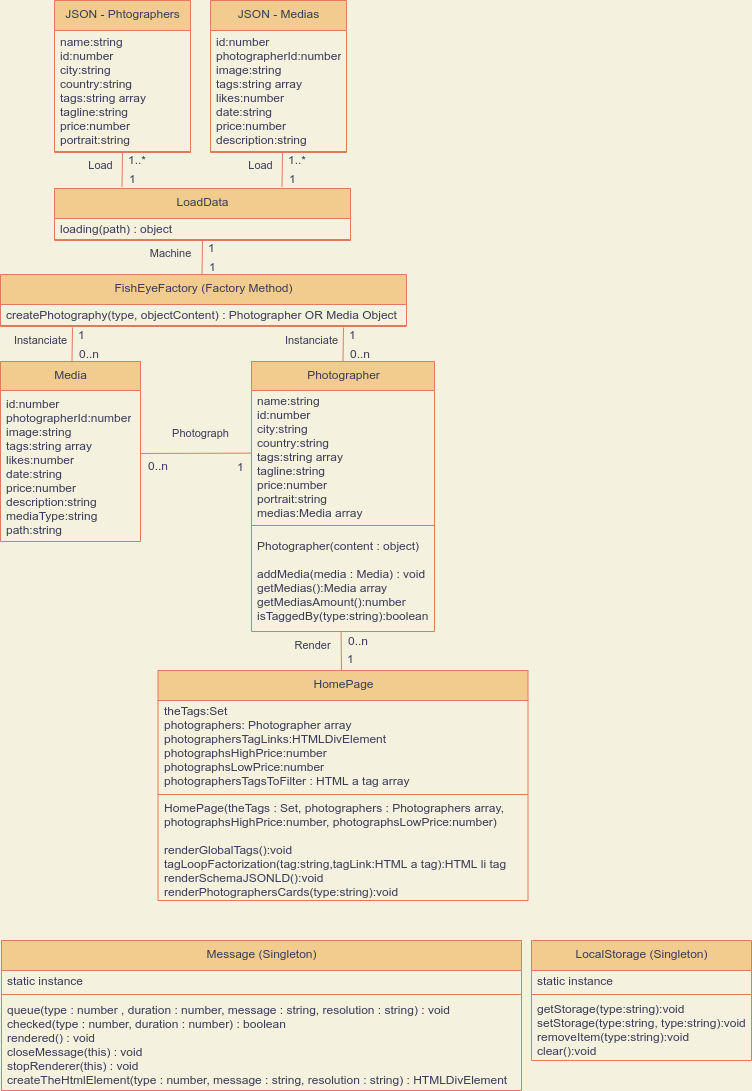

The diagram above was exported from draw.io. Its source (the exported page's mxGraphModel, read from the mxfile embedded in the PNG):
<mxGraphModel dx="564" dy="1160" grid="1" gridSize="10" guides="1" tooltips="1" connect="1" arrows="1" fold="1" page="1" pageScale="1" pageWidth="827" pageHeight="1169" background="#F4F1DE" math="0" shadow="0">
  <root>
    <mxCell id="0" />
    <mxCell id="1" parent="0" />
    <mxCell id="5" value="Message (Singleton)" style="swimlane;fontStyle=0;align=center;verticalAlign=top;childLayout=stackLayout;horizontal=1;startSize=30;horizontalStack=0;resizeParent=1;resizeParentMax=0;resizeLast=0;collapsible=0;marginBottom=0;html=1;fillColor=#F2CC8F;strokeColor=#E07A5F;fontColor=#393C56;" parent="1" vertex="1">
      <mxGeometry x="8" y="960" width="520" height="150" as="geometry" />
    </mxCell>
    <mxCell id="7" value="static instance" style="text;html=1;strokeColor=none;fillColor=none;align=left;verticalAlign=middle;spacingLeft=4;spacingRight=4;overflow=hidden;rotatable=0;points=[[0,0.5],[1,0.5]];portConstraint=eastwest;fontColor=#393C56;" parent="5" vertex="1">
      <mxGeometry y="30" width="520" height="20" as="geometry" />
    </mxCell>
    <mxCell id="10" value="" style="line;strokeWidth=1;fillColor=none;align=left;verticalAlign=middle;spacingTop=-1;spacingLeft=3;spacingRight=3;rotatable=0;labelPosition=right;points=[];portConstraint=eastwest;labelBackgroundColor=#F4F1DE;strokeColor=#E07A5F;fontColor=#393C56;" parent="5" vertex="1">
      <mxGeometry y="50" width="520" height="8" as="geometry" />
    </mxCell>
    <mxCell id="12" value="&lt;div&gt;queue(type : number , duration : number, message : string, resolution : string) : void&lt;/div&gt;&lt;div&gt;checked(type : number, duration : number) : boolean&lt;/div&gt;&lt;div&gt;rendered() : void&lt;br&gt;closeMessage(this) : void&lt;/div&gt;&lt;div&gt;stopRenderer(this) : void&lt;/div&gt;&lt;div&gt;createTheHtmlElement(type : number, message : string, resolution : string) : HTMLDivElement&lt;/div&gt;" style="text;html=1;strokeColor=none;fillColor=none;align=left;verticalAlign=middle;spacingLeft=4;spacingRight=4;overflow=hidden;rotatable=0;points=[[0,0.5],[1,0.5]];portConstraint=eastwest;fontColor=#393C56;" parent="5" vertex="1">
      <mxGeometry y="58" width="520" height="92" as="geometry" />
    </mxCell>
    <mxCell id="13" value="&lt;div&gt;JSON - Phtographers&lt;/div&gt;&lt;div&gt;&lt;br&gt;&lt;/div&gt;" style="swimlane;fontStyle=0;align=center;verticalAlign=top;childLayout=stackLayout;horizontal=1;startSize=30;horizontalStack=0;resizeParent=1;resizeParentMax=0;resizeLast=0;collapsible=0;marginBottom=0;html=1;fillColor=#F2CC8F;strokeColor=#E07A5F;fontColor=#393C56;" parent="1" vertex="1">
      <mxGeometry x="61" y="20" width="136" height="152" as="geometry" />
    </mxCell>
    <mxCell id="14" value="&lt;div&gt;name:string&lt;/div&gt;&lt;div&gt;id:number&lt;/div&gt;&lt;div&gt;city:string&lt;/div&gt;&lt;div&gt;country:string&lt;/div&gt;&lt;div&gt;tags:string array&amp;nbsp;&lt;/div&gt;&lt;div&gt;tagline:string&lt;/div&gt;&lt;div&gt;price:number&lt;/div&gt;&lt;div&gt;portrait:string&lt;/div&gt;" style="text;html=1;strokeColor=none;fillColor=none;align=left;verticalAlign=middle;spacingLeft=4;spacingRight=4;overflow=hidden;rotatable=0;points=[[0,0.5],[1,0.5]];portConstraint=eastwest;fontColor=#393C56;" parent="13" vertex="1">
      <mxGeometry y="30" width="136" height="120" as="geometry" />
    </mxCell>
    <mxCell id="15" value="" style="line;strokeWidth=1;fillColor=none;align=left;verticalAlign=middle;spacingTop=-1;spacingLeft=3;spacingRight=3;rotatable=0;labelPosition=right;points=[];portConstraint=eastwest;labelBackgroundColor=#F4F1DE;strokeColor=#E07A5F;fontColor=#393C56;" parent="13" vertex="1">
      <mxGeometry y="150" width="136" height="2" as="geometry" />
    </mxCell>
    <mxCell id="17" value="&lt;div&gt;JSON - Medias&lt;/div&gt;&lt;div&gt;&lt;br&gt;&lt;/div&gt;" style="swimlane;fontStyle=0;align=center;verticalAlign=top;childLayout=stackLayout;horizontal=1;startSize=30;horizontalStack=0;resizeParent=1;resizeParentMax=0;resizeLast=0;collapsible=0;marginBottom=0;html=1;fillColor=#F2CC8F;strokeColor=#E07A5F;fontColor=#393C56;" parent="1" vertex="1">
      <mxGeometry x="217" y="20" width="136" height="152" as="geometry" />
    </mxCell>
    <mxCell id="18" value="&lt;div&gt;id:number&lt;/div&gt;&lt;div&gt;photographerId:number&lt;/div&gt;&lt;div&gt;image:string&lt;/div&gt;&lt;div&gt;tags:string array&lt;/div&gt;&lt;div&gt;likes:number&lt;/div&gt;&lt;div&gt;date:string&lt;/div&gt;&lt;div&gt;price:number&lt;/div&gt;&lt;div&gt;description:string&lt;/div&gt;" style="text;html=1;strokeColor=none;fillColor=none;align=left;verticalAlign=middle;spacingLeft=4;spacingRight=4;overflow=hidden;rotatable=0;points=[[0,0.5],[1,0.5]];portConstraint=eastwest;fontColor=#393C56;" parent="17" vertex="1">
      <mxGeometry y="30" width="136" height="120" as="geometry" />
    </mxCell>
    <mxCell id="19" value="" style="line;strokeWidth=1;fillColor=none;align=left;verticalAlign=middle;spacingTop=-1;spacingLeft=3;spacingRight=3;rotatable=0;labelPosition=right;points=[];portConstraint=eastwest;labelBackgroundColor=#F4F1DE;strokeColor=#E07A5F;fontColor=#393C56;" parent="17" vertex="1">
      <mxGeometry y="150" width="136" height="2" as="geometry" />
    </mxCell>
    <mxCell id="20" value="&lt;div&gt;LoadData&lt;br&gt;&lt;/div&gt;" style="swimlane;fontStyle=0;align=center;verticalAlign=top;childLayout=stackLayout;horizontal=1;startSize=30;horizontalStack=0;resizeParent=1;resizeParentMax=0;resizeLast=0;collapsible=0;marginBottom=0;html=1;fillColor=#F2CC8F;strokeColor=#E07A5F;fontColor=#393C56;" parent="1" vertex="1">
      <mxGeometry x="61" y="208" width="296" height="52" as="geometry" />
    </mxCell>
    <mxCell id="21" value="&lt;div&gt;loading(path) : object&lt;/div&gt;" style="text;html=1;strokeColor=none;fillColor=none;align=left;verticalAlign=middle;spacingLeft=4;spacingRight=4;overflow=hidden;rotatable=0;points=[[0,0.5],[1,0.5]];portConstraint=eastwest;fontColor=#393C56;" parent="20" vertex="1">
      <mxGeometry y="30" width="296" height="20" as="geometry" />
    </mxCell>
    <mxCell id="22" value="" style="line;strokeWidth=1;fillColor=none;align=left;verticalAlign=middle;spacingTop=-1;spacingLeft=3;spacingRight=3;rotatable=0;labelPosition=right;points=[];portConstraint=eastwest;labelBackgroundColor=#F4F1DE;strokeColor=#E07A5F;fontColor=#393C56;" parent="20" vertex="1">
      <mxGeometry y="50" width="296" height="2" as="geometry" />
    </mxCell>
    <mxCell id="23" value="Load" style="endArrow=none;html=1;rounded=0;align=center;verticalAlign=top;endFill=0;labelBackgroundColor=none;exitX=0.228;exitY=-0.03;exitDx=0;exitDy=0;exitPerimeter=0;fillColor=#F2CC8F;strokeColor=#E07A5F;fontColor=#393C56;" parent="1" source="20" target="15" edge="1">
      <mxGeometry x="1" y="22" relative="1" as="geometry">
        <mxPoint x="129" y="210" as="sourcePoint" />
        <mxPoint x="177" y="190" as="targetPoint" />
        <mxPoint as="offset" />
      </mxGeometry>
    </mxCell>
    <mxCell id="24" value="1..*" style="resizable=0;html=1;align=left;verticalAlign=bottom;labelBackgroundColor=none;fillColor=#F2CC8F;strokeColor=#E07A5F;fontColor=#393C56;" parent="23" connectable="0" vertex="1">
      <mxGeometry x="-1" relative="1" as="geometry">
        <mxPoint x="4.0600000000000005" y="-17.97999999999999" as="offset" />
      </mxGeometry>
    </mxCell>
    <mxCell id="25" value="1" style="resizable=0;html=1;align=left;verticalAlign=top;labelBackgroundColor=none;fillColor=#F2CC8F;strokeColor=#E07A5F;fontColor=#393C56;" parent="23" connectable="0" vertex="1">
      <mxGeometry x="-1" relative="1" as="geometry">
        <mxPoint x="5.0600000000000005" y="-20.980000000000004" as="offset" />
      </mxGeometry>
    </mxCell>
    <mxCell id="35" value="Load" style="endArrow=none;html=1;rounded=0;align=center;verticalAlign=top;endFill=0;labelBackgroundColor=none;exitX=0.228;exitY=-0.03;exitDx=0;exitDy=0;exitPerimeter=0;fillColor=#F2CC8F;strokeColor=#E07A5F;fontColor=#393C56;" parent="1" edge="1">
      <mxGeometry x="1" y="22" relative="1" as="geometry">
        <mxPoint x="288.48800000000006" y="206.43999999999994" as="sourcePoint" />
        <mxPoint x="288.9855530474041" y="172" as="targetPoint" />
        <mxPoint as="offset" />
      </mxGeometry>
    </mxCell>
    <mxCell id="36" value="1..*" style="resizable=0;html=1;align=left;verticalAlign=bottom;labelBackgroundColor=none;fillColor=#F2CC8F;strokeColor=#E07A5F;fontColor=#393C56;" parent="35" connectable="0" vertex="1">
      <mxGeometry x="-1" relative="1" as="geometry">
        <mxPoint x="4.0600000000000005" y="-17.97999999999999" as="offset" />
      </mxGeometry>
    </mxCell>
    <mxCell id="37" value="1" style="resizable=0;html=1;align=left;verticalAlign=top;labelBackgroundColor=none;fillColor=#F2CC8F;strokeColor=#E07A5F;fontColor=#393C56;" parent="35" connectable="0" vertex="1">
      <mxGeometry x="-1" relative="1" as="geometry">
        <mxPoint x="5.0600000000000005" y="-20.980000000000004" as="offset" />
      </mxGeometry>
    </mxCell>
    <mxCell id="38" value="&lt;div&gt;FishEyeFactory (Factory Method)&lt;br&gt;&lt;/div&gt;" style="swimlane;fontStyle=0;align=center;verticalAlign=top;childLayout=stackLayout;horizontal=1;startSize=30;horizontalStack=0;resizeParent=1;resizeParentMax=0;resizeLast=0;collapsible=0;marginBottom=0;html=1;fillColor=#F2CC8F;strokeColor=#E07A5F;fontColor=#393C56;" parent="1" vertex="1">
      <mxGeometry x="7" y="294" width="406" height="52" as="geometry" />
    </mxCell>
    <mxCell id="39" value="&lt;div&gt;createPhotography(type, objectContent) : Photographer OR Media Object&lt;/div&gt;" style="text;html=1;strokeColor=none;fillColor=none;align=left;verticalAlign=middle;spacingLeft=4;spacingRight=4;overflow=hidden;rotatable=0;points=[[0,0.5],[1,0.5]];portConstraint=eastwest;fontColor=#393C56;" parent="38" vertex="1">
      <mxGeometry y="30" width="406" height="20" as="geometry" />
    </mxCell>
    <mxCell id="40" value="" style="line;strokeWidth=1;fillColor=none;align=left;verticalAlign=middle;spacingTop=-1;spacingLeft=3;spacingRight=3;rotatable=0;labelPosition=right;points=[];portConstraint=eastwest;labelBackgroundColor=#F4F1DE;strokeColor=#E07A5F;fontColor=#393C56;" parent="38" vertex="1">
      <mxGeometry y="50" width="406" height="2" as="geometry" />
    </mxCell>
    <mxCell id="41" value="Machine" style="endArrow=none;html=1;rounded=0;align=center;verticalAlign=top;endFill=0;labelBackgroundColor=none;exitX=0.228;exitY=-0.03;exitDx=0;exitDy=0;exitPerimeter=0;fillColor=#F2CC8F;strokeColor=#E07A5F;fontColor=#393C56;" parent="1" edge="1">
      <mxGeometry x="0.9732" y="32" relative="1" as="geometry">
        <mxPoint x="208.48800000000006" y="294.4399999999998" as="sourcePoint" />
        <mxPoint x="208.9855530474041" y="260" as="targetPoint" />
        <mxPoint as="offset" />
      </mxGeometry>
    </mxCell>
    <mxCell id="42" value="1" style="resizable=0;html=1;align=left;verticalAlign=bottom;labelBackgroundColor=none;fillColor=#F2CC8F;strokeColor=#E07A5F;fontColor=#393C56;" parent="41" connectable="0" vertex="1">
      <mxGeometry x="-1" relative="1" as="geometry">
        <mxPoint x="4.0600000000000005" y="-17.97999999999999" as="offset" />
      </mxGeometry>
    </mxCell>
    <mxCell id="43" value="1" style="resizable=0;html=1;align=left;verticalAlign=top;labelBackgroundColor=none;fillColor=#F2CC8F;strokeColor=#E07A5F;fontColor=#393C56;" parent="41" connectable="0" vertex="1">
      <mxGeometry x="-1" relative="1" as="geometry">
        <mxPoint x="5.0600000000000005" y="-20.980000000000004" as="offset" />
      </mxGeometry>
    </mxCell>
    <mxCell id="47" value="Instanciate" style="endArrow=none;html=1;rounded=0;align=center;verticalAlign=top;endFill=0;labelBackgroundColor=none;exitX=0.228;exitY=-0.03;exitDx=0;exitDy=0;exitPerimeter=0;fillColor=#F2CC8F;strokeColor=#E07A5F;fontColor=#393C56;" parent="1" edge="1">
      <mxGeometry x="0.9732" y="32" relative="1" as="geometry">
        <mxPoint x="78.48800000000006" y="381.4399999999998" as="sourcePoint" />
        <mxPoint x="78.98555304740421" y="347" as="targetPoint" />
        <mxPoint as="offset" />
      </mxGeometry>
    </mxCell>
    <mxCell id="48" value="1" style="resizable=0;html=1;align=left;verticalAlign=bottom;labelBackgroundColor=none;fillColor=#F2CC8F;strokeColor=#E07A5F;fontColor=#393C56;" parent="47" connectable="0" vertex="1">
      <mxGeometry x="-1" relative="1" as="geometry">
        <mxPoint x="4.0600000000000005" y="-17.97999999999999" as="offset" />
      </mxGeometry>
    </mxCell>
    <mxCell id="49" value="0..n" style="resizable=0;html=1;align=left;verticalAlign=top;labelBackgroundColor=none;fillColor=#F2CC8F;strokeColor=#E07A5F;fontColor=#393C56;" parent="47" connectable="0" vertex="1">
      <mxGeometry x="-1" relative="1" as="geometry">
        <mxPoint x="5.0600000000000005" y="-20.980000000000004" as="offset" />
      </mxGeometry>
    </mxCell>
    <mxCell id="51" value="Media" style="swimlane;fontStyle=0;align=center;verticalAlign=top;childLayout=stackLayout;horizontal=1;startSize=29;horizontalStack=0;resizeParent=1;resizeParentMax=0;resizeLast=0;collapsible=0;marginBottom=0;html=1;fillColor=#F2CC8F;strokeColor=#E07A5F;fontColor=#393C56;" parent="1" vertex="1">
      <mxGeometry x="7" y="381" width="140" height="180" as="geometry" />
    </mxCell>
    <mxCell id="53" value="&lt;div&gt;id:number&lt;/div&gt;&lt;div&gt;photographerId:number&lt;/div&gt;&lt;div&gt;image:string&lt;/div&gt;&lt;div&gt;tags:string array&lt;/div&gt;&lt;div&gt;likes:number&lt;/div&gt;&lt;div&gt;date:string&lt;/div&gt;&lt;div&gt;price:number&lt;/div&gt;&lt;div&gt;description:string&lt;/div&gt;&lt;div&gt;mediaType:string&lt;/div&gt;&lt;div&gt;path:string&lt;/div&gt;" style="text;html=1;strokeColor=none;fillColor=none;align=left;verticalAlign=middle;spacingLeft=4;spacingRight=4;overflow=hidden;rotatable=0;points=[[0,0.5],[1,0.5]];portConstraint=eastwest;fontColor=#393C56;" parent="51" vertex="1">
      <mxGeometry y="29" width="140" height="151" as="geometry" />
    </mxCell>
    <mxCell id="59" value="Photographer" style="swimlane;fontStyle=0;align=center;verticalAlign=top;childLayout=stackLayout;horizontal=1;startSize=29;horizontalStack=0;resizeParent=1;resizeParentMax=0;resizeLast=0;collapsible=0;marginBottom=0;html=1;fillColor=#F2CC8F;strokeColor=#E07A5F;fontColor=#393C56;" parent="1" vertex="1">
      <mxGeometry x="258" y="381" width="183" height="270" as="geometry" />
    </mxCell>
    <mxCell id="60" value="&lt;div&gt;name:string&lt;/div&gt;&lt;div&gt;id:number&lt;/div&gt;&lt;div&gt;city:string&lt;/div&gt;&lt;div&gt;country:string&lt;/div&gt;&lt;div&gt;tags:string array&amp;nbsp;&lt;/div&gt;&lt;div&gt;tagline:string&lt;/div&gt;&lt;div&gt;price:number&lt;/div&gt;&lt;div&gt;portrait:string&lt;/div&gt;&lt;div&gt;medias:Media array&lt;/div&gt;" style="text;html=1;strokeColor=none;fillColor=none;align=left;verticalAlign=middle;spacingLeft=4;spacingRight=4;overflow=hidden;rotatable=0;points=[[0,0.5],[1,0.5]];portConstraint=eastwest;fontColor=#393C56;" parent="59" vertex="1">
      <mxGeometry y="29" width="183" height="131" as="geometry" />
    </mxCell>
    <mxCell id="61" value="" style="line;strokeWidth=1;fillColor=none;align=left;verticalAlign=middle;spacingTop=-1;spacingLeft=3;spacingRight=3;rotatable=0;labelPosition=right;points=[];portConstraint=eastwest;labelBackgroundColor=#F4F1DE;strokeColor=#E07A5F;fontColor=#393C56;" parent="59" vertex="1">
      <mxGeometry y="160" width="183" height="8" as="geometry" />
    </mxCell>
    <mxCell id="62" value="&lt;div&gt;Photographer(content : object)&lt;/div&gt;&lt;div&gt;&lt;br&gt;addMedia(media : Media) : void&lt;/div&gt;&lt;div&gt;getMedias():Media array&lt;br&gt;getMediasAmount():number&lt;/div&gt;&lt;div&gt;isTaggedBy(type:string):boolean&lt;/div&gt;" style="text;html=1;strokeColor=none;fillColor=none;align=left;verticalAlign=middle;spacingLeft=4;spacingRight=4;overflow=hidden;rotatable=0;points=[[0,0.5],[1,0.5]];portConstraint=eastwest;fontColor=#393C56;" parent="59" vertex="1">
      <mxGeometry y="168" width="183" height="102" as="geometry" />
    </mxCell>
    <mxCell id="64" value="Instanciate" style="endArrow=none;html=1;rounded=0;align=center;verticalAlign=top;endFill=0;labelBackgroundColor=none;exitX=0.228;exitY=-0.03;exitDx=0;exitDy=0;exitPerimeter=0;fillColor=#F2CC8F;strokeColor=#E07A5F;fontColor=#393C56;" parent="1" edge="1">
      <mxGeometry x="0.9732" y="32" relative="1" as="geometry">
        <mxPoint x="349.48800000000006" y="381.4399999999998" as="sourcePoint" />
        <mxPoint x="349.9855530474042" y="347" as="targetPoint" />
        <mxPoint as="offset" />
      </mxGeometry>
    </mxCell>
    <mxCell id="65" value="1" style="resizable=0;html=1;align=left;verticalAlign=bottom;labelBackgroundColor=none;fillColor=#F2CC8F;strokeColor=#E07A5F;fontColor=#393C56;" parent="64" connectable="0" vertex="1">
      <mxGeometry x="-1" relative="1" as="geometry">
        <mxPoint x="4.0600000000000005" y="-17.97999999999999" as="offset" />
      </mxGeometry>
    </mxCell>
    <mxCell id="66" value="0..n" style="resizable=0;html=1;align=left;verticalAlign=top;labelBackgroundColor=none;fillColor=#F2CC8F;strokeColor=#E07A5F;fontColor=#393C56;" parent="64" connectable="0" vertex="1">
      <mxGeometry x="-1" relative="1" as="geometry">
        <mxPoint x="5.0600000000000005" y="-20.980000000000004" as="offset" />
      </mxGeometry>
    </mxCell>
    <mxCell id="67" value="Photograph" style="endArrow=none;html=1;rounded=0;align=center;verticalAlign=top;endFill=0;labelBackgroundColor=none;entryX=0.997;entryY=0.417;entryDx=0;entryDy=0;entryPerimeter=0;exitX=-0.001;exitY=0.478;exitDx=0;exitDy=0;exitPerimeter=0;fillColor=#F2CC8F;strokeColor=#E07A5F;fontColor=#393C56;" parent="1" source="60" target="53" edge="1">
      <mxGeometry x="-0.0882" y="-33" relative="1" as="geometry">
        <mxPoint x="177" y="430" as="sourcePoint" />
        <mxPoint x="199" y="476" as="targetPoint" />
        <mxPoint as="offset" />
      </mxGeometry>
    </mxCell>
    <mxCell id="68" value="1" style="resizable=0;html=1;align=left;verticalAlign=bottom;labelBackgroundColor=none;fillColor=#F2CC8F;strokeColor=#E07A5F;fontColor=#393C56;" parent="67" connectable="0" vertex="1">
      <mxGeometry x="-1" relative="1" as="geometry">
        <mxPoint x="-15.939999999999998" y="22.02000000000001" as="offset" />
      </mxGeometry>
    </mxCell>
    <mxCell id="69" value="0..n" style="resizable=0;html=1;align=left;verticalAlign=top;labelBackgroundColor=none;fillColor=#F2CC8F;strokeColor=#E07A5F;fontColor=#393C56;" parent="67" connectable="0" vertex="1">
      <mxGeometry x="-1" relative="1" as="geometry">
        <mxPoint x="-104.94" y="-0.980000000000004" as="offset" />
      </mxGeometry>
    </mxCell>
    <mxCell id="70" value="HomePage" style="swimlane;fontStyle=0;align=center;verticalAlign=top;childLayout=stackLayout;horizontal=1;startSize=30;horizontalStack=0;resizeParent=1;resizeParentMax=0;resizeLast=0;collapsible=0;marginBottom=0;html=1;fillColor=#F2CC8F;strokeColor=#E07A5F;fontColor=#393C56;" parent="1" vertex="1">
      <mxGeometry x="164.5" y="690" width="370" height="230" as="geometry" />
    </mxCell>
    <mxCell id="71" value="&lt;div&gt;theTags:Set&lt;/div&gt;&lt;div&gt;photographers: Photographer array&lt;/div&gt;&lt;div&gt;photographersTagLinks:HTMLDivElement&lt;/div&gt;&lt;div&gt;photographsHighPrice:number&lt;/div&gt;&lt;div&gt;photographsLowPrice:number&lt;br&gt;photographersTagsToFilter : HTML a tag array&lt;/div&gt;" style="text;html=1;strokeColor=none;fillColor=none;align=left;verticalAlign=middle;spacingLeft=4;spacingRight=4;overflow=hidden;rotatable=0;points=[[0,0.5],[1,0.5]];portConstraint=eastwest;fontColor=#393C56;" parent="70" vertex="1">
      <mxGeometry y="30" width="370" height="90" as="geometry" />
    </mxCell>
    <mxCell id="72" value="" style="line;strokeWidth=1;fillColor=none;align=left;verticalAlign=middle;spacingTop=-1;spacingLeft=3;spacingRight=3;rotatable=0;labelPosition=right;points=[];portConstraint=eastwest;labelBackgroundColor=#F4F1DE;strokeColor=#E07A5F;fontColor=#393C56;" parent="70" vertex="1">
      <mxGeometry y="120" width="370" height="8" as="geometry" />
    </mxCell>
    <mxCell id="73" value="&lt;div&gt;HomePage(theTags : Set, photographers : Photographers array,&amp;nbsp;&lt;/div&gt;photographsHighPrice:number, photographsLowPrice:number)&lt;div&gt;&lt;br&gt;&lt;/div&gt;&lt;div&gt;renderGlobalTags():void&lt;br&gt;tagLoopFactorization(tag:string,tagLink:HTML a tag):HTML li tag&lt;/div&gt;&lt;div&gt;&lt;span&gt;renderSchemaJSONLD():void&lt;/span&gt;&lt;br&gt;&lt;/div&gt;&lt;div&gt;renderPhotographersCards(type:string):void&lt;br&gt;&lt;/div&gt;" style="text;html=1;strokeColor=none;fillColor=none;align=left;verticalAlign=middle;spacingLeft=4;spacingRight=4;overflow=hidden;rotatable=0;points=[[0,0.5],[1,0.5]];portConstraint=eastwest;fontColor=#393C56;" parent="70" vertex="1">
      <mxGeometry y="128" width="370" height="102" as="geometry" />
    </mxCell>
    <mxCell id="74" value="Render" style="endArrow=none;html=1;rounded=0;align=center;verticalAlign=top;endFill=0;labelBackgroundColor=none;entryX=0.26;entryY=1.054;entryDx=0;entryDy=0;entryPerimeter=0;fillColor=#F2CC8F;strokeColor=#E07A5F;fontColor=#393C56;" parent="1" edge="1">
      <mxGeometry x="1" y="29" relative="1" as="geometry">
        <mxPoint x="348" y="690" as="sourcePoint" />
        <mxPoint x="347.58000000000004" y="651.728" as="targetPoint" />
        <mxPoint as="offset" />
      </mxGeometry>
    </mxCell>
    <mxCell id="75" value="1" style="resizable=0;html=1;align=left;verticalAlign=bottom;labelBackgroundColor=none;fillColor=#F2CC8F;strokeColor=#E07A5F;fontColor=#393C56;" parent="74" connectable="0" vertex="1">
      <mxGeometry x="-1" relative="1" as="geometry">
        <mxPoint x="4.0600000000000005" y="-2.9799999999999898" as="offset" />
      </mxGeometry>
    </mxCell>
    <mxCell id="76" value="0..n" style="resizable=0;html=1;align=left;verticalAlign=top;labelBackgroundColor=none;fillColor=#F2CC8F;strokeColor=#E07A5F;fontColor=#393C56;" parent="74" connectable="0" vertex="1">
      <mxGeometry x="-1" relative="1" as="geometry">
        <mxPoint x="5.0600000000000005" y="-42.980000000000004" as="offset" />
      </mxGeometry>
    </mxCell>
    <mxCell id="77" value="LocalStorage (Singleton)" style="swimlane;fontStyle=0;align=center;verticalAlign=top;childLayout=stackLayout;horizontal=1;startSize=30;horizontalStack=0;resizeParent=1;resizeParentMax=0;resizeLast=0;collapsible=0;marginBottom=0;html=1;fillColor=#F2CC8F;strokeColor=#E07A5F;fontColor=#393C56;" parent="1" vertex="1">
      <mxGeometry x="538" y="960" width="220" height="120" as="geometry" />
    </mxCell>
    <mxCell id="78" value="static instance" style="text;html=1;strokeColor=none;fillColor=none;align=left;verticalAlign=middle;spacingLeft=4;spacingRight=4;overflow=hidden;rotatable=0;points=[[0,0.5],[1,0.5]];portConstraint=eastwest;fontColor=#393C56;" parent="77" vertex="1">
      <mxGeometry y="30" width="220" height="20" as="geometry" />
    </mxCell>
    <mxCell id="79" value="" style="line;strokeWidth=1;fillColor=none;align=left;verticalAlign=middle;spacingTop=-1;spacingLeft=3;spacingRight=3;rotatable=0;labelPosition=right;points=[];portConstraint=eastwest;labelBackgroundColor=#F4F1DE;strokeColor=#E07A5F;fontColor=#393C56;" parent="77" vertex="1">
      <mxGeometry y="50" width="220" height="8" as="geometry" />
    </mxCell>
    <mxCell id="80" value="getStorage(type:string):void&lt;br&gt;setStorage(type:string, type:string):void&lt;br&gt;removeItem(type:string):void&lt;br&gt;clear():void" style="text;html=1;strokeColor=none;fillColor=none;align=left;verticalAlign=middle;spacingLeft=4;spacingRight=4;overflow=hidden;rotatable=0;points=[[0,0.5],[1,0.5]];portConstraint=eastwest;fontColor=#393C56;" parent="77" vertex="1">
      <mxGeometry y="58" width="220" height="62" as="geometry" />
    </mxCell>
  </root>
</mxGraphModel>